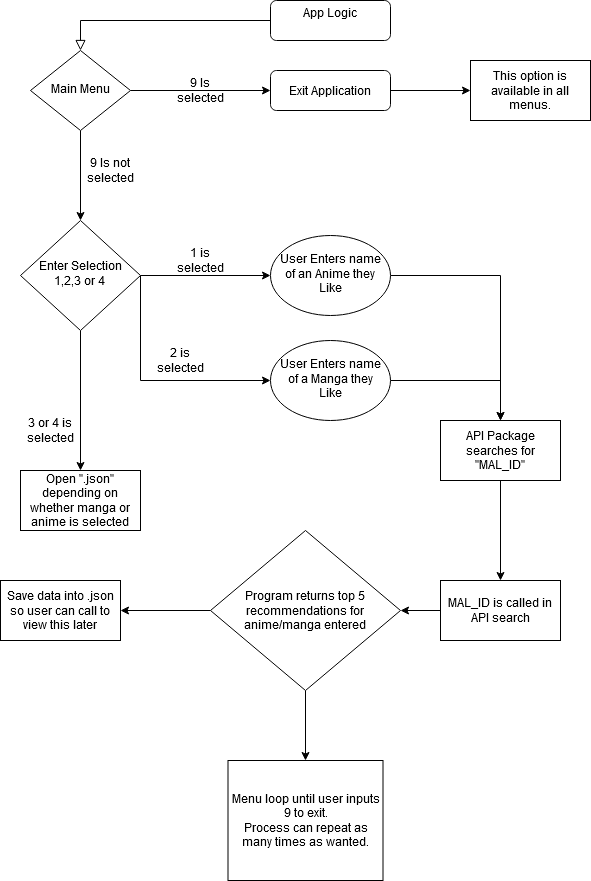

The diagram above was exported from draw.io. Its source (the exported page's mxGraphModel, read from the mxfile embedded in the PNG):
<mxGraphModel dx="1422" dy="831" grid="1" gridSize="10" guides="1" tooltips="1" connect="1" arrows="1" fold="1" page="1" pageScale="1" pageWidth="827" pageHeight="1169" math="0" shadow="0">
  <root>
    <mxCell id="WIyWlLk6GJQsqaUBKTNV-0" />
    <mxCell id="WIyWlLk6GJQsqaUBKTNV-1" parent="WIyWlLk6GJQsqaUBKTNV-0" />
    <mxCell id="WIyWlLk6GJQsqaUBKTNV-2" value="" style="rounded=0;html=1;jettySize=auto;orthogonalLoop=1;fontSize=11;endArrow=block;endFill=0;endSize=8;strokeWidth=1;shadow=0;labelBackgroundColor=none;edgeStyle=orthogonalEdgeStyle;" parent="WIyWlLk6GJQsqaUBKTNV-1" source="WIyWlLk6GJQsqaUBKTNV-3" target="WIyWlLk6GJQsqaUBKTNV-6" edge="1">
      <mxGeometry relative="1" as="geometry" />
    </mxCell>
    <mxCell id="WIyWlLk6GJQsqaUBKTNV-3" value="&lt;div&gt;App Logic&lt;/div&gt;&lt;div&gt;&lt;br&gt;&lt;/div&gt;" style="rounded=1;whiteSpace=wrap;html=1;fontSize=12;glass=0;strokeWidth=1;shadow=0;" parent="WIyWlLk6GJQsqaUBKTNV-1" vertex="1">
      <mxGeometry x="310" y="20" width="120" height="40" as="geometry" />
    </mxCell>
    <mxCell id="KqqF9-trw2WrJICAvSZ1-0" style="edgeStyle=orthogonalEdgeStyle;rounded=0;orthogonalLoop=1;jettySize=auto;html=1;entryX=0;entryY=0.5;entryDx=0;entryDy=0;" edge="1" parent="WIyWlLk6GJQsqaUBKTNV-1" source="WIyWlLk6GJQsqaUBKTNV-6" target="WIyWlLk6GJQsqaUBKTNV-7">
      <mxGeometry relative="1" as="geometry" />
    </mxCell>
    <mxCell id="KqqF9-trw2WrJICAvSZ1-3" style="edgeStyle=orthogonalEdgeStyle;rounded=0;orthogonalLoop=1;jettySize=auto;html=1;entryX=0.5;entryY=0;entryDx=0;entryDy=0;" edge="1" parent="WIyWlLk6GJQsqaUBKTNV-1" source="WIyWlLk6GJQsqaUBKTNV-6" target="WIyWlLk6GJQsqaUBKTNV-10">
      <mxGeometry relative="1" as="geometry" />
    </mxCell>
    <mxCell id="WIyWlLk6GJQsqaUBKTNV-6" value="Main Menu" style="rhombus;whiteSpace=wrap;html=1;shadow=0;fontFamily=Helvetica;fontSize=12;align=center;strokeWidth=1;spacing=6;spacingTop=-4;" parent="WIyWlLk6GJQsqaUBKTNV-1" vertex="1">
      <mxGeometry x="70" y="70" width="100" height="80" as="geometry" />
    </mxCell>
    <mxCell id="KqqF9-trw2WrJICAvSZ1-28" style="edgeStyle=orthogonalEdgeStyle;rounded=0;orthogonalLoop=1;jettySize=auto;html=1;entryX=0;entryY=0.5;entryDx=0;entryDy=0;" edge="1" parent="WIyWlLk6GJQsqaUBKTNV-1" source="WIyWlLk6GJQsqaUBKTNV-7" target="KqqF9-trw2WrJICAvSZ1-27">
      <mxGeometry relative="1" as="geometry" />
    </mxCell>
    <mxCell id="WIyWlLk6GJQsqaUBKTNV-7" value="Exit Application" style="rounded=1;whiteSpace=wrap;html=1;fontSize=12;glass=0;strokeWidth=1;shadow=0;" parent="WIyWlLk6GJQsqaUBKTNV-1" vertex="1">
      <mxGeometry x="310" y="90" width="120" height="40" as="geometry" />
    </mxCell>
    <mxCell id="KqqF9-trw2WrJICAvSZ1-9" value="" style="edgeStyle=orthogonalEdgeStyle;rounded=0;orthogonalLoop=1;jettySize=auto;html=1;" edge="1" parent="WIyWlLk6GJQsqaUBKTNV-1" source="WIyWlLk6GJQsqaUBKTNV-10" target="KqqF9-trw2WrJICAvSZ1-8">
      <mxGeometry relative="1" as="geometry" />
    </mxCell>
    <mxCell id="KqqF9-trw2WrJICAvSZ1-12" value="" style="edgeStyle=orthogonalEdgeStyle;rounded=0;orthogonalLoop=1;jettySize=auto;html=1;" edge="1" parent="WIyWlLk6GJQsqaUBKTNV-1" source="WIyWlLk6GJQsqaUBKTNV-10" target="KqqF9-trw2WrJICAvSZ1-11">
      <mxGeometry relative="1" as="geometry">
        <Array as="points">
          <mxPoint x="180" y="400" />
        </Array>
      </mxGeometry>
    </mxCell>
    <mxCell id="KqqF9-trw2WrJICAvSZ1-15" style="edgeStyle=orthogonalEdgeStyle;rounded=0;orthogonalLoop=1;jettySize=auto;html=1;" edge="1" parent="WIyWlLk6GJQsqaUBKTNV-1" source="WIyWlLk6GJQsqaUBKTNV-10">
      <mxGeometry relative="1" as="geometry">
        <mxPoint x="120" y="490" as="targetPoint" />
        <Array as="points">
          <mxPoint x="180" y="295" />
          <mxPoint x="180" y="295" />
        </Array>
      </mxGeometry>
    </mxCell>
    <mxCell id="WIyWlLk6GJQsqaUBKTNV-10" value="&lt;div&gt;Enter Selection&lt;/div&gt;&lt;div&gt;1,2,3 or 4&lt;br&gt;&lt;/div&gt;" style="rhombus;whiteSpace=wrap;html=1;shadow=0;fontFamily=Helvetica;fontSize=12;align=center;strokeWidth=1;spacing=6;spacingTop=-4;" parent="WIyWlLk6GJQsqaUBKTNV-1" vertex="1">
      <mxGeometry x="60" y="240" width="120" height="110" as="geometry" />
    </mxCell>
    <mxCell id="KqqF9-trw2WrJICAvSZ1-2" value="9 Is selected" style="text;html=1;strokeColor=none;fillColor=none;align=center;verticalAlign=middle;whiteSpace=wrap;rounded=0;" vertex="1" parent="WIyWlLk6GJQsqaUBKTNV-1">
      <mxGeometry x="220" y="90" width="40" height="40" as="geometry" />
    </mxCell>
    <mxCell id="KqqF9-trw2WrJICAvSZ1-4" value="&lt;div&gt;9 Is not selected&lt;/div&gt;" style="text;html=1;strokeColor=none;fillColor=none;align=center;verticalAlign=middle;whiteSpace=wrap;rounded=0;" vertex="1" parent="WIyWlLk6GJQsqaUBKTNV-1">
      <mxGeometry x="130" y="180" width="40" height="20" as="geometry" />
    </mxCell>
    <mxCell id="KqqF9-trw2WrJICAvSZ1-20" style="edgeStyle=orthogonalEdgeStyle;rounded=0;orthogonalLoop=1;jettySize=auto;html=1;entryX=0.5;entryY=0;entryDx=0;entryDy=0;" edge="1" parent="WIyWlLk6GJQsqaUBKTNV-1" source="KqqF9-trw2WrJICAvSZ1-8" target="KqqF9-trw2WrJICAvSZ1-18">
      <mxGeometry relative="1" as="geometry">
        <mxPoint x="540" y="410" as="targetPoint" />
      </mxGeometry>
    </mxCell>
    <mxCell id="KqqF9-trw2WrJICAvSZ1-8" value="User Enters name of an Anime they Like" style="ellipse;whiteSpace=wrap;html=1;shadow=0;strokeWidth=1;spacing=6;spacingTop=-4;" vertex="1" parent="WIyWlLk6GJQsqaUBKTNV-1">
      <mxGeometry x="310" y="255" width="120" height="80" as="geometry" />
    </mxCell>
    <mxCell id="KqqF9-trw2WrJICAvSZ1-10" value="1 is selected" style="text;html=1;strokeColor=none;fillColor=none;align=center;verticalAlign=middle;whiteSpace=wrap;rounded=0;" vertex="1" parent="WIyWlLk6GJQsqaUBKTNV-1">
      <mxGeometry x="220" y="270" width="40" height="20" as="geometry" />
    </mxCell>
    <mxCell id="KqqF9-trw2WrJICAvSZ1-19" style="edgeStyle=orthogonalEdgeStyle;rounded=0;orthogonalLoop=1;jettySize=auto;html=1;entryX=0.5;entryY=0;entryDx=0;entryDy=0;" edge="1" parent="WIyWlLk6GJQsqaUBKTNV-1" source="KqqF9-trw2WrJICAvSZ1-11" target="KqqF9-trw2WrJICAvSZ1-18">
      <mxGeometry relative="1" as="geometry" />
    </mxCell>
    <mxCell id="KqqF9-trw2WrJICAvSZ1-11" value="User Enters name of a Manga they Like" style="ellipse;whiteSpace=wrap;html=1;shadow=0;strokeWidth=1;spacing=6;spacingTop=-4;" vertex="1" parent="WIyWlLk6GJQsqaUBKTNV-1">
      <mxGeometry x="310" y="360" width="120" height="80" as="geometry" />
    </mxCell>
    <mxCell id="KqqF9-trw2WrJICAvSZ1-14" value="2 is selected" style="text;html=1;strokeColor=none;fillColor=none;align=center;verticalAlign=middle;whiteSpace=wrap;rounded=0;" vertex="1" parent="WIyWlLk6GJQsqaUBKTNV-1">
      <mxGeometry x="200" y="370" width="40" height="20" as="geometry" />
    </mxCell>
    <mxCell id="KqqF9-trw2WrJICAvSZ1-16" value="Open &quot;.json&quot; depending on whether manga or anime is selected" style="rounded=0;whiteSpace=wrap;html=1;" vertex="1" parent="WIyWlLk6GJQsqaUBKTNV-1">
      <mxGeometry x="60" y="490" width="120" height="60" as="geometry" />
    </mxCell>
    <mxCell id="KqqF9-trw2WrJICAvSZ1-17" value="3 or 4 is selected" style="text;html=1;strokeColor=none;fillColor=none;align=center;verticalAlign=middle;whiteSpace=wrap;rounded=0;" vertex="1" parent="WIyWlLk6GJQsqaUBKTNV-1">
      <mxGeometry x="70" y="440" width="40" height="20" as="geometry" />
    </mxCell>
    <mxCell id="KqqF9-trw2WrJICAvSZ1-21" style="edgeStyle=orthogonalEdgeStyle;rounded=0;orthogonalLoop=1;jettySize=auto;html=1;" edge="1" parent="WIyWlLk6GJQsqaUBKTNV-1" source="KqqF9-trw2WrJICAvSZ1-18">
      <mxGeometry relative="1" as="geometry">
        <mxPoint x="540" y="600" as="targetPoint" />
      </mxGeometry>
    </mxCell>
    <mxCell id="KqqF9-trw2WrJICAvSZ1-18" value="API Package searches for &quot;MAL_ID&quot;" style="rounded=0;whiteSpace=wrap;html=1;" vertex="1" parent="WIyWlLk6GJQsqaUBKTNV-1">
      <mxGeometry x="480" y="440" width="120" height="60" as="geometry" />
    </mxCell>
    <mxCell id="KqqF9-trw2WrJICAvSZ1-24" value="" style="edgeStyle=orthogonalEdgeStyle;rounded=0;orthogonalLoop=1;jettySize=auto;html=1;" edge="1" parent="WIyWlLk6GJQsqaUBKTNV-1" source="KqqF9-trw2WrJICAvSZ1-22" target="KqqF9-trw2WrJICAvSZ1-23">
      <mxGeometry relative="1" as="geometry" />
    </mxCell>
    <mxCell id="KqqF9-trw2WrJICAvSZ1-22" value="MAL_ID is called in API search" style="rounded=0;whiteSpace=wrap;html=1;" vertex="1" parent="WIyWlLk6GJQsqaUBKTNV-1">
      <mxGeometry x="480" y="600" width="120" height="60" as="geometry" />
    </mxCell>
    <mxCell id="KqqF9-trw2WrJICAvSZ1-25" style="edgeStyle=orthogonalEdgeStyle;rounded=0;orthogonalLoop=1;jettySize=auto;html=1;" edge="1" parent="WIyWlLk6GJQsqaUBKTNV-1" source="KqqF9-trw2WrJICAvSZ1-23">
      <mxGeometry relative="1" as="geometry">
        <mxPoint x="160" y="630" as="targetPoint" />
      </mxGeometry>
    </mxCell>
    <mxCell id="KqqF9-trw2WrJICAvSZ1-31" value="" style="edgeStyle=orthogonalEdgeStyle;rounded=0;orthogonalLoop=1;jettySize=auto;html=1;" edge="1" parent="WIyWlLk6GJQsqaUBKTNV-1" source="KqqF9-trw2WrJICAvSZ1-23" target="KqqF9-trw2WrJICAvSZ1-30">
      <mxGeometry relative="1" as="geometry" />
    </mxCell>
    <mxCell id="KqqF9-trw2WrJICAvSZ1-23" value="Program returns top 5 recommendations for anime/manga entered" style="rhombus;whiteSpace=wrap;html=1;rounded=0;" vertex="1" parent="WIyWlLk6GJQsqaUBKTNV-1">
      <mxGeometry x="250" y="550" width="190" height="160" as="geometry" />
    </mxCell>
    <mxCell id="KqqF9-trw2WrJICAvSZ1-26" value="Save data into .json so user can call to view this later" style="rounded=0;whiteSpace=wrap;html=1;" vertex="1" parent="WIyWlLk6GJQsqaUBKTNV-1">
      <mxGeometry x="40" y="600" width="120" height="60" as="geometry" />
    </mxCell>
    <mxCell id="KqqF9-trw2WrJICAvSZ1-27" value="This option is available in all menus." style="rounded=0;whiteSpace=wrap;html=1;" vertex="1" parent="WIyWlLk6GJQsqaUBKTNV-1">
      <mxGeometry x="510" y="80" width="120" height="60" as="geometry" />
    </mxCell>
    <mxCell id="KqqF9-trw2WrJICAvSZ1-30" value="&lt;div&gt;Menu loop until user inputs 9 to exit.&lt;/div&gt;&lt;div&gt;Process can repeat as many times as wanted.&lt;br&gt;&lt;/div&gt;" style="whiteSpace=wrap;html=1;rounded=0;" vertex="1" parent="WIyWlLk6GJQsqaUBKTNV-1">
      <mxGeometry x="267.5" y="780" width="155" height="120" as="geometry" />
    </mxCell>
  </root>
</mxGraphModel>